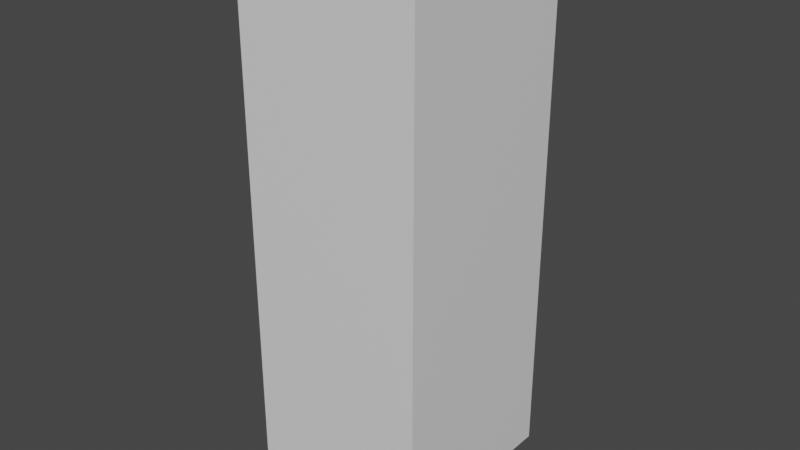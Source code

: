 # Source: pistol_mag.blend  (saved by Blender 3.0.42; exported with 4.5.12 LTS)
import bpy
from mathutils import Matrix  # noqa: F401  (used for matrix-valued properties, if any)

bpy.ops.wm.read_factory_settings(use_empty=True)
scene = bpy.context.scene
scene.name = 'Scene'

# ---- collections
col_collection = bpy.data.collections.new('Collection'); scene.collection.children.link(col_collection)

# ---- materials (node trees are filled in below, after node groups)
mat_material_005 = bpy.data.materials.new('Material.005')
mat_material_005.alpha_threshold = 0.0
mat_material_005.use_transparent_shadow = False
mat_material_005.line_color = (0.0, 0.0, 0.0, 1.0)

# ---- material node trees
mat_material_005.use_nodes = True; mat_material_005.node_tree.nodes.clear()
_N = mat_material_005.node_tree.nodes; _L = mat_material_005.node_tree.links
n0 = _N.new('ShaderNodeOutputMaterial'); n0.name = 'Material Output'; n0.location = (300, 300)
n1 = _N.new('ShaderNodeBsdfPrincipled'); n1.name = 'Principled BSDF'; n1.location = (10, 300)
n1.distribution = 'GGX'
n1.subsurface_method = 'RANDOM_WALK_SKIN'
n1.inputs[2].default_value = 0.4
n1.inputs[3].default_value = 1.45
n1.inputs[27].default_value = (0.0, 0.0, 0.0, 1.0)
n1.inputs[28].default_value = 1.0
_L.new(n1.outputs[0], n0.inputs[0])
n0.is_active_output = True

# ---- world
world_world = bpy.data.worlds.new('World'); scene.world = world_world
world_world.use_nodes = True; world_world.node_tree.nodes.clear()
_N = world_world.node_tree.nodes; _L = world_world.node_tree.links
n0 = _N.new('ShaderNodeOutputWorld'); n0.name = 'World Output'; n0.location = (300, 300)
n1 = _N.new('ShaderNodeBackground'); n1.name = 'Background'; n1.location = (10, 300)
n1.inputs[0].default_value = (0.05088, 0.05088, 0.05088, 1.0)
_L.new(n1.outputs[0], n0.inputs[0])
n0.is_active_output = True
world_world.color = (0.05088, 0.05088, 0.05088)
world_world.use_sun_shadow = False
world_world.sun_shadow_jitter_overblur = 0.0

# ---- meshes
me_cube_005 = bpy.data.meshes.new('Cube.005')
me_cube_005.from_pydata([(0.02976, 0.02665, -0.01485), (0.02976, 0.02665, -0.1751), (0.02976, -0.0342, -0.01485), (0.02976, -0.0342, -0.1751), (-0.02976, 0.02665, -0.01485), (-0.02976, 0.02665, -0.1751), (-0.02976, -0.0342, -0.01485), (-0.02976, -0.0342, -0.1751)], [], [(0, 4, 6, 2), (3, 2, 6, 7), (7, 6, 4, 5), (5, 1, 3, 7), (1, 0, 2, 3), (5, 4, 0, 1)])
_uv = me_cube_005.uv_layers.new(name='UVMap')
_uv.uv.foreach_set('vector', [0.625, 0.5, 0.875, 0.5, 0.875, 0.75, 0.625, 0.75, 0.375, 0.75, 0.625, 0.75, 0.625, 1.0, 0.375, 1.0, 0.375, 0.0, 0.625, 0.0, 0.625, 0.25, 0.375, 0.25, 0.125, 0.5, 0.375, 0.5, 0.375, 0.75, 0.125, 0.75, 0.375, 0.5, 0.625, 0.5, 0.625, 0.75, 0.375, 0.75, 0.375, 0.25, 0.625, 0.25, 0.625, 0.5, 0.375, 0.5])
me_cube_005.materials.append(mat_material_005)
me_cube_005.use_remesh_preserve_volume = False
me_cube_005.use_remesh_preserve_attributes = False
me_cube_005.use_mirror_vertex_groups = False
me_cube_005.update()

# ---- objects
ob_mag = bpy.data.objects.new('mag', me_cube_005)

# ---- transforms, parenting, visibility, modifiers, constraints
ob_mag.location = (0.0, 0.0, 0.0)
ob_mag.lock_rotations_4d = False
ob_mag.empty_display_type = 'ARROWS'
ob_mag.lineart.crease_threshold = 0.0

# ---- collection membership
col_collection.objects.link(ob_mag)

# ---- scene / render settings (as saved in the file)
scene.frame_start = 1; scene.frame_end = 250; scene.frame_set(1)
scene.render.engine = 'BLENDER_EEVEE_NEXT'
scene.cycles.sampling_pattern = 'TABULATED_SOBOL'
scene.cycles.use_light_tree = False
scene.view_settings.view_transform = 'Filmic'
bpy.context.view_layer.update()

# ---- added for rendering (the .blend has no active camera and no usable light): camera, sun
cam_auto = bpy.data.cameras.new('AutoCamera')
cam_auto.lens = 50.0
cam_auto.sensor_width = 36.0
cam_auto.clip_end = 1000.0
ob_auto_camera = bpy.data.objects.new('AutoCamera', cam_auto)
scene.collection.objects.link(ob_auto_camera)
ob_auto_camera.location = (0.185045, -0.225827, 0.0530574)
ob_auto_camera.rotation_euler = (1.09748, -7.21219e-08, 0.694738)
scene.camera = ob_auto_camera
light_auto_sun = bpy.data.lights.new('AutoSun', 'SUN')
light_auto_sun.energy = 3.0
light_auto_sun.angle = 0.0523599
ob_auto_sun = bpy.data.objects.new('AutoSun', light_auto_sun)
scene.collection.objects.link(ob_auto_sun)
ob_auto_sun.rotation_euler = (0.872665, 0.174533, 0.523599)
bpy.context.view_layer.update()
